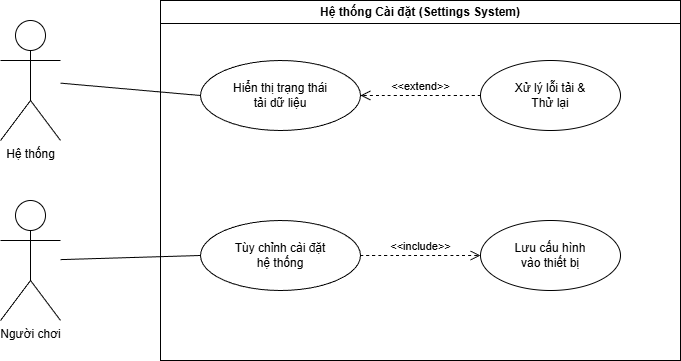

The diagram above was exported from draw.io. Its source (the exported page's mxGraphModel, read from the mxfile embedded in the PNG):
<mxGraphModel dx="1034" dy="564" grid="1" gridSize="10" guides="1" tooltips="1" connect="1" arrows="1" fold="1" page="1" pageScale="1" pageWidth="850" pageHeight="1100" math="0" shadow="0">
  <root>
    <mxCell id="0" />
    <mxCell id="1" parent="0" />
    <mxCell id="system_boundary" parent="1" style="swimlane;whiteSpace=wrap;html=1;startSize=23;" value="Hệ thống Cài đặt (Settings System)" vertex="1">
      <mxGeometry height="360" width="520" x="280" y="80" as="geometry" />
    </mxCell>
    <mxCell id="uc_c01" parent="system_boundary" style="ellipse;whiteSpace=wrap;html=1;" value="Hiển thị trạng thái&lt;br&gt;tải dữ liệu" vertex="1">
      <mxGeometry height="70" width="160" x="40" y="60" as="geometry" />
    </mxCell>
    <mxCell id="uc_c02" parent="system_boundary" style="ellipse;whiteSpace=wrap;html=1;" value="Tùy chỉnh cài đặt&lt;br&gt;hệ thống" vertex="1">
      <mxGeometry height="70" width="160" x="40" y="220" as="geometry" />
    </mxCell>
    <mxCell id="uc_error" parent="system_boundary" style="ellipse;whiteSpace=wrap;html=1;" value="Xử lý lỗi tải &amp;amp;&lt;br&gt;Thử lại" vertex="1">
      <mxGeometry height="70" width="140" x="320" y="60" as="geometry" />
    </mxCell>
    <mxCell id="uc_save" parent="system_boundary" style="ellipse;whiteSpace=wrap;html=1;" value="Lưu cấu hình&lt;br&gt;vào thiết bị" vertex="1">
      <mxGeometry height="70" width="140" x="320" y="220" as="geometry" />
    </mxCell>
    <mxCell id="rel_ext_1" edge="1" parent="system_boundary" source="uc_error" style="html=1;verticalAlign=bottom;endArrow=open;dashed=1;endSize=8;curved=1;entryX=1;entryY=0.5;entryDx=0;entryDy=0;exitX=0;exitY=0.5;exitDx=0;exitDy=0;" target="uc_c01" value="&amp;lt;&amp;lt;extend&amp;gt;&amp;gt;">
      <mxGeometry relative="1" as="geometry">
        <mxPoint x="300" y="95" as="sourcePoint" />
        <mxPoint x="220" y="95" as="targetPoint" />
      </mxGeometry>
    </mxCell>
    <mxCell id="rel_inc_1" edge="1" parent="system_boundary" source="uc_c02" style="html=1;verticalAlign=bottom;endArrow=open;dashed=1;endSize=8;curved=1;entryX=0;entryY=0.5;entryDx=0;entryDy=0;exitX=1;exitY=0.5;exitDx=0;exitDy=0;" target="uc_save" value="&amp;lt;&amp;lt;include&amp;gt;&amp;gt;">
      <mxGeometry relative="1" as="geometry">
        <mxPoint x="220" y="255" as="sourcePoint" />
        <mxPoint x="300" y="255" as="targetPoint" />
      </mxGeometry>
    </mxCell>
    <mxCell id="actor_system" parent="1" style="shape=umlActor;verticalLabelPosition=bottom;verticalAlign=top;html=1;outlineConnect=0;" value="Hệ thống" vertex="1">
      <mxGeometry height="120" width="60" x="120" y="100" as="geometry" />
    </mxCell>
    <mxCell id="actor_player" parent="1" style="shape=umlActor;verticalLabelPosition=bottom;verticalAlign=top;html=1;outlineConnect=0;" value="Người chơi" vertex="1">
      <mxGeometry height="120" width="60" x="120" y="280" as="geometry" />
    </mxCell>
    <mxCell id="link1" edge="1" parent="1" source="actor_system" style="endArrow=none;html=1;entryX=0;entryY=0.5;entryDx=0;entryDy=0;" target="uc_c01">
      <mxGeometry height="50" relative="1" width="50" as="geometry">
        <mxPoint x="190" y="150" as="sourcePoint" />
        <mxPoint x="310" y="175" as="targetPoint" />
      </mxGeometry>
    </mxCell>
    <mxCell id="link2" edge="1" parent="1" source="actor_player" style="endArrow=none;html=1;entryX=0;entryY=0.5;entryDx=0;entryDy=0;" target="uc_c02">
      <mxGeometry height="50" relative="1" width="50" as="geometry">
        <mxPoint x="190" y="350" as="sourcePoint" />
        <mxPoint x="310" y="335" as="targetPoint" />
      </mxGeometry>
    </mxCell>
  </root>
</mxGraphModel>